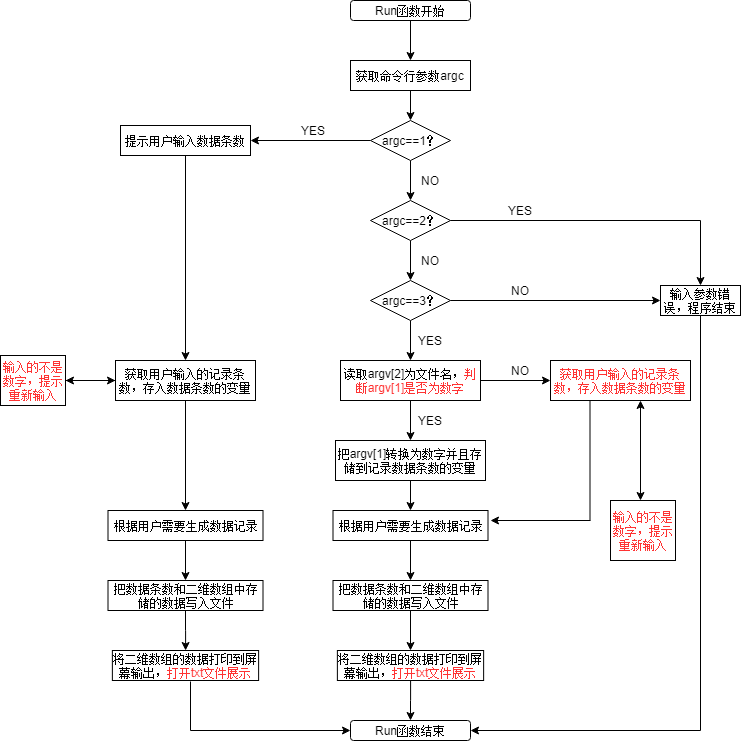

The diagram above was exported from draw.io. Its source (the exported page's mxGraphModel, read from the mxfile embedded in the PNG):
<mxGraphModel dx="288" dy="388" grid="1" gridSize="10" guides="1" tooltips="1" connect="1" arrows="1" fold="1" page="1" pageScale="1" pageWidth="827" pageHeight="1169" math="0" shadow="0">
  <root>
    <mxCell id="WIyWlLk6GJQsqaUBKTNV-0" />
    <mxCell id="WIyWlLk6GJQsqaUBKTNV-1" parent="WIyWlLk6GJQsqaUBKTNV-0" />
    <mxCell id="HqZQ-15ol5wPSVd0e1XP-7" value="" style="edgeStyle=orthogonalEdgeStyle;rounded=0;orthogonalLoop=1;jettySize=auto;html=1;" parent="WIyWlLk6GJQsqaUBKTNV-1" source="WIyWlLk6GJQsqaUBKTNV-3" target="HqZQ-15ol5wPSVd0e1XP-99" edge="1">
      <mxGeometry relative="1" as="geometry">
        <mxPoint x="420" y="150" as="targetPoint" />
      </mxGeometry>
    </mxCell>
    <mxCell id="WIyWlLk6GJQsqaUBKTNV-3" value="Run函数开始" style="rounded=1;whiteSpace=wrap;html=1;fontSize=12;glass=0;strokeWidth=1;shadow=0;" parent="WIyWlLk6GJQsqaUBKTNV-1" vertex="1">
      <mxGeometry x="360" y="100" width="120" height="20" as="geometry" />
    </mxCell>
    <mxCell id="HqZQ-15ol5wPSVd0e1XP-10" style="edgeStyle=orthogonalEdgeStyle;rounded=0;orthogonalLoop=1;jettySize=auto;html=1;" parent="WIyWlLk6GJQsqaUBKTNV-1" target="HqZQ-15ol5wPSVd0e1XP-2" edge="1">
      <mxGeometry relative="1" as="geometry">
        <mxPoint x="420" y="190" as="sourcePoint" />
      </mxGeometry>
    </mxCell>
    <mxCell id="HqZQ-15ol5wPSVd0e1XP-15" value="" style="edgeStyle=orthogonalEdgeStyle;rounded=0;orthogonalLoop=1;jettySize=auto;html=1;" parent="WIyWlLk6GJQsqaUBKTNV-1" source="HqZQ-15ol5wPSVd0e1XP-2" target="HqZQ-15ol5wPSVd0e1XP-4" edge="1">
      <mxGeometry relative="1" as="geometry" />
    </mxCell>
    <mxCell id="HqZQ-15ol5wPSVd0e1XP-57" style="edgeStyle=orthogonalEdgeStyle;rounded=0;orthogonalLoop=1;jettySize=auto;html=1;" parent="WIyWlLk6GJQsqaUBKTNV-1" source="HqZQ-15ol5wPSVd0e1XP-2" target="HqZQ-15ol5wPSVd0e1XP-23" edge="1">
      <mxGeometry relative="1" as="geometry" />
    </mxCell>
    <mxCell id="HqZQ-15ol5wPSVd0e1XP-2" value="argc==1？" style="rhombus;whiteSpace=wrap;html=1;" parent="WIyWlLk6GJQsqaUBKTNV-1" vertex="1">
      <mxGeometry x="380" y="220" width="80" height="40" as="geometry" />
    </mxCell>
    <mxCell id="HqZQ-15ol5wPSVd0e1XP-17" value="" style="edgeStyle=orthogonalEdgeStyle;rounded=0;orthogonalLoop=1;jettySize=auto;html=1;" parent="WIyWlLk6GJQsqaUBKTNV-1" source="HqZQ-15ol5wPSVd0e1XP-4" target="HqZQ-15ol5wPSVd0e1XP-16" edge="1">
      <mxGeometry relative="1" as="geometry" />
    </mxCell>
    <mxCell id="HqZQ-15ol5wPSVd0e1XP-4" value="argc==2？" style="rhombus;whiteSpace=wrap;html=1;" parent="WIyWlLk6GJQsqaUBKTNV-1" vertex="1">
      <mxGeometry x="380" y="300" width="80" height="40" as="geometry" />
    </mxCell>
    <mxCell id="HqZQ-15ol5wPSVd0e1XP-60" style="edgeStyle=orthogonalEdgeStyle;rounded=0;orthogonalLoop=1;jettySize=auto;html=1;" parent="WIyWlLk6GJQsqaUBKTNV-1" source="HqZQ-15ol5wPSVd0e1XP-16" target="HqZQ-15ol5wPSVd0e1XP-59" edge="1">
      <mxGeometry relative="1" as="geometry" />
    </mxCell>
    <mxCell id="HqZQ-15ol5wPSVd0e1XP-64" style="edgeStyle=orthogonalEdgeStyle;rounded=0;orthogonalLoop=1;jettySize=auto;html=1;" parent="WIyWlLk6GJQsqaUBKTNV-1" source="HqZQ-15ol5wPSVd0e1XP-16" target="HqZQ-15ol5wPSVd0e1XP-58" edge="1">
      <mxGeometry relative="1" as="geometry" />
    </mxCell>
    <mxCell id="HqZQ-15ol5wPSVd0e1XP-16" value="argc==3？" style="rhombus;whiteSpace=wrap;html=1;" parent="WIyWlLk6GJQsqaUBKTNV-1" vertex="1">
      <mxGeometry x="380" y="380" width="80" height="40" as="geometry" />
    </mxCell>
    <mxCell id="HqZQ-15ol5wPSVd0e1XP-20" value="NO" style="text;html=1;strokeColor=none;fillColor=none;align=center;verticalAlign=middle;whiteSpace=wrap;rounded=0;" parent="WIyWlLk6GJQsqaUBKTNV-1" vertex="1">
      <mxGeometry x="420" y="270" width="40" height="20" as="geometry" />
    </mxCell>
    <mxCell id="HqZQ-15ol5wPSVd0e1XP-21" value="NO" style="text;html=1;strokeColor=none;fillColor=none;align=center;verticalAlign=middle;whiteSpace=wrap;rounded=0;" parent="WIyWlLk6GJQsqaUBKTNV-1" vertex="1">
      <mxGeometry x="420" y="350" width="40" height="20" as="geometry" />
    </mxCell>
    <mxCell id="HqZQ-15ol5wPSVd0e1XP-40" style="edgeStyle=orthogonalEdgeStyle;rounded=0;orthogonalLoop=1;jettySize=auto;html=1;entryX=0.5;entryY=0;entryDx=0;entryDy=0;" parent="WIyWlLk6GJQsqaUBKTNV-1" source="HqZQ-15ol5wPSVd0e1XP-23" target="HqZQ-15ol5wPSVd0e1XP-29" edge="1">
      <mxGeometry relative="1" as="geometry" />
    </mxCell>
    <mxCell id="HqZQ-15ol5wPSVd0e1XP-23" value="提示用户输入数据条数" style="rounded=0;whiteSpace=wrap;html=1;" parent="WIyWlLk6GJQsqaUBKTNV-1" vertex="1">
      <mxGeometry x="130" y="225" width="130" height="30" as="geometry" />
    </mxCell>
    <mxCell id="HqZQ-15ol5wPSVd0e1XP-42" value="" style="edgeStyle=orthogonalEdgeStyle;rounded=0;orthogonalLoop=1;jettySize=auto;html=1;" parent="WIyWlLk6GJQsqaUBKTNV-1" source="HqZQ-15ol5wPSVd0e1XP-29" target="HqZQ-15ol5wPSVd0e1XP-41" edge="1">
      <mxGeometry relative="1" as="geometry" />
    </mxCell>
    <mxCell id="HqZQ-15ol5wPSVd0e1XP-47" style="edgeStyle=orthogonalEdgeStyle;rounded=0;orthogonalLoop=1;jettySize=auto;html=1;entryX=1;entryY=0.5;entryDx=0;entryDy=0;" parent="WIyWlLk6GJQsqaUBKTNV-1" source="HqZQ-15ol5wPSVd0e1XP-29" target="HqZQ-15ol5wPSVd0e1XP-43" edge="1">
      <mxGeometry relative="1" as="geometry" />
    </mxCell>
    <mxCell id="HqZQ-15ol5wPSVd0e1XP-29" value="获取用户输入的记录条数，存入数据条数的变量" style="rounded=0;whiteSpace=wrap;html=1;" parent="WIyWlLk6GJQsqaUBKTNV-1" vertex="1">
      <mxGeometry x="125" y="460" width="140" height="40" as="geometry" />
    </mxCell>
    <mxCell id="HqZQ-15ol5wPSVd0e1XP-46" style="edgeStyle=orthogonalEdgeStyle;rounded=0;orthogonalLoop=1;jettySize=auto;html=1;" parent="WIyWlLk6GJQsqaUBKTNV-1" source="HqZQ-15ol5wPSVd0e1XP-43" target="HqZQ-15ol5wPSVd0e1XP-29" edge="1">
      <mxGeometry relative="1" as="geometry" />
    </mxCell>
    <mxCell id="HqZQ-15ol5wPSVd0e1XP-43" value="&lt;font color=&quot;#ff3333&quot;&gt;输入的不是数字，提示重新输入&lt;/font&gt;" style="rounded=0;whiteSpace=wrap;html=1;" parent="WIyWlLk6GJQsqaUBKTNV-1" vertex="1">
      <mxGeometry x="10" y="455" width="65" height="50" as="geometry" />
    </mxCell>
    <mxCell id="HqZQ-15ol5wPSVd0e1XP-54" value="" style="edgeStyle=orthogonalEdgeStyle;rounded=0;orthogonalLoop=1;jettySize=auto;html=1;" parent="WIyWlLk6GJQsqaUBKTNV-1" source="HqZQ-15ol5wPSVd0e1XP-41" target="HqZQ-15ol5wPSVd0e1XP-53" edge="1">
      <mxGeometry relative="1" as="geometry" />
    </mxCell>
    <mxCell id="HqZQ-15ol5wPSVd0e1XP-41" value="根据用户需要生成数据记录" style="rounded=0;whiteSpace=wrap;html=1;" parent="WIyWlLk6GJQsqaUBKTNV-1" vertex="1">
      <mxGeometry x="117.5" y="610" width="155" height="30" as="geometry" />
    </mxCell>
    <mxCell id="HqZQ-15ol5wPSVd0e1XP-95" value="" style="edgeStyle=orthogonalEdgeStyle;rounded=0;orthogonalLoop=1;jettySize=auto;html=1;" parent="WIyWlLk6GJQsqaUBKTNV-1" source="HqZQ-15ol5wPSVd0e1XP-53" target="HqZQ-15ol5wPSVd0e1XP-94" edge="1">
      <mxGeometry relative="1" as="geometry" />
    </mxCell>
    <mxCell id="HqZQ-15ol5wPSVd0e1XP-53" value="把数据条数和二维数组中存储的数据写入文件" style="rounded=0;whiteSpace=wrap;html=1;" parent="WIyWlLk6GJQsqaUBKTNV-1" vertex="1">
      <mxGeometry x="117.5" y="680" width="155" height="30" as="geometry" />
    </mxCell>
    <mxCell id="HqZQ-15ol5wPSVd0e1XP-94" value="将二维数组的数据打印到屏幕输出，&lt;font color=&quot;#ff3333&quot;&gt;打开txt文件展示&lt;/font&gt;" style="rounded=0;whiteSpace=wrap;html=1;" parent="WIyWlLk6GJQsqaUBKTNV-1" vertex="1">
      <mxGeometry x="121.86999999999999" y="750" width="146.25" height="30" as="geometry" />
    </mxCell>
    <mxCell id="HqZQ-15ol5wPSVd0e1XP-73" style="edgeStyle=orthogonalEdgeStyle;rounded=0;orthogonalLoop=1;jettySize=auto;html=1;" parent="WIyWlLk6GJQsqaUBKTNV-1" source="HqZQ-15ol5wPSVd0e1XP-49" target="HqZQ-15ol5wPSVd0e1XP-55" edge="1">
      <mxGeometry relative="1" as="geometry" />
    </mxCell>
    <mxCell id="HqZQ-15ol5wPSVd0e1XP-49" value="根据用户需要生成数据记录" style="rounded=0;whiteSpace=wrap;html=1;" parent="WIyWlLk6GJQsqaUBKTNV-1" vertex="1">
      <mxGeometry x="342.5" y="610" width="155" height="30" as="geometry" />
    </mxCell>
    <mxCell id="HqZQ-15ol5wPSVd0e1XP-51" value="YES" style="text;html=1;strokeColor=none;fillColor=none;align=center;verticalAlign=middle;whiteSpace=wrap;rounded=0;" parent="WIyWlLk6GJQsqaUBKTNV-1" vertex="1">
      <mxGeometry x="302.5" y="220" width="40" height="20" as="geometry" />
    </mxCell>
    <mxCell id="HqZQ-15ol5wPSVd0e1XP-52" value="YES" style="text;html=1;strokeColor=none;fillColor=none;align=center;verticalAlign=middle;whiteSpace=wrap;rounded=0;" parent="WIyWlLk6GJQsqaUBKTNV-1" vertex="1">
      <mxGeometry x="420" y="430" width="40" height="20" as="geometry" />
    </mxCell>
    <mxCell id="HqZQ-15ol5wPSVd0e1XP-98" style="edgeStyle=orthogonalEdgeStyle;rounded=0;orthogonalLoop=1;jettySize=auto;html=1;" parent="WIyWlLk6GJQsqaUBKTNV-1" source="HqZQ-15ol5wPSVd0e1XP-55" edge="1">
      <mxGeometry relative="1" as="geometry">
        <mxPoint x="420" y="750" as="targetPoint" />
      </mxGeometry>
    </mxCell>
    <mxCell id="HqZQ-15ol5wPSVd0e1XP-55" value="把数据条数和二维数组中存储的数据写入文件" style="rounded=0;whiteSpace=wrap;html=1;" parent="WIyWlLk6GJQsqaUBKTNV-1" vertex="1">
      <mxGeometry x="342.5" y="680" width="155" height="30" as="geometry" />
    </mxCell>
    <mxCell id="HqZQ-15ol5wPSVd0e1XP-71" style="edgeStyle=orthogonalEdgeStyle;rounded=0;orthogonalLoop=1;jettySize=auto;html=1;" parent="WIyWlLk6GJQsqaUBKTNV-1" source="HqZQ-15ol5wPSVd0e1XP-58" target="HqZQ-15ol5wPSVd0e1XP-67" edge="1">
      <mxGeometry relative="1" as="geometry" />
    </mxCell>
    <mxCell id="HqZQ-15ol5wPSVd0e1XP-75" style="edgeStyle=orthogonalEdgeStyle;rounded=0;orthogonalLoop=1;jettySize=auto;html=1;entryX=0;entryY=0.5;entryDx=0;entryDy=0;" parent="WIyWlLk6GJQsqaUBKTNV-1" source="HqZQ-15ol5wPSVd0e1XP-58" target="HqZQ-15ol5wPSVd0e1XP-74" edge="1">
      <mxGeometry relative="1" as="geometry" />
    </mxCell>
    <mxCell id="HqZQ-15ol5wPSVd0e1XP-58" value="读取argv[2]为文件名，&lt;font color=&quot;#ff3333&quot;&gt;判断argv[1]是否为数字&lt;/font&gt;" style="rounded=0;whiteSpace=wrap;html=1;" parent="WIyWlLk6GJQsqaUBKTNV-1" vertex="1">
      <mxGeometry x="350" y="460" width="140" height="40" as="geometry" />
    </mxCell>
    <mxCell id="HqZQ-15ol5wPSVd0e1XP-59" value="输入参数错误，程序结束" style="rounded=0;whiteSpace=wrap;html=1;" parent="WIyWlLk6GJQsqaUBKTNV-1" vertex="1">
      <mxGeometry x="670" y="385" width="80" height="30" as="geometry" />
    </mxCell>
    <mxCell id="HqZQ-15ol5wPSVd0e1XP-61" value="NO" style="text;html=1;strokeColor=none;fillColor=none;align=center;verticalAlign=middle;whiteSpace=wrap;rounded=0;" parent="WIyWlLk6GJQsqaUBKTNV-1" vertex="1">
      <mxGeometry x="510" y="380" width="40" height="20" as="geometry" />
    </mxCell>
    <mxCell id="HqZQ-15ol5wPSVd0e1XP-72" style="edgeStyle=orthogonalEdgeStyle;rounded=0;orthogonalLoop=1;jettySize=auto;html=1;" parent="WIyWlLk6GJQsqaUBKTNV-1" source="HqZQ-15ol5wPSVd0e1XP-67" target="HqZQ-15ol5wPSVd0e1XP-49" edge="1">
      <mxGeometry relative="1" as="geometry" />
    </mxCell>
    <mxCell id="HqZQ-15ol5wPSVd0e1XP-67" value="把argv[1]转换为数字并且存储到记录数据条数的变量" style="rounded=0;whiteSpace=wrap;html=1;" parent="WIyWlLk6GJQsqaUBKTNV-1" vertex="1">
      <mxGeometry x="345" y="540" width="150" height="40" as="geometry" />
    </mxCell>
    <mxCell id="HqZQ-15ol5wPSVd0e1XP-74" value="&lt;font color=&quot;#ff3333&quot;&gt;获取用户输入的记录条数，存入数据条数的变量&lt;/font&gt;" style="rounded=0;whiteSpace=wrap;html=1;" parent="WIyWlLk6GJQsqaUBKTNV-1" vertex="1">
      <mxGeometry x="560" y="460" width="140" height="40" as="geometry" />
    </mxCell>
    <mxCell id="HqZQ-15ol5wPSVd0e1XP-76" value="NO" style="text;html=1;strokeColor=none;fillColor=none;align=center;verticalAlign=middle;whiteSpace=wrap;rounded=0;" parent="WIyWlLk6GJQsqaUBKTNV-1" vertex="1">
      <mxGeometry x="510" y="460" width="40" height="20" as="geometry" />
    </mxCell>
    <mxCell id="HqZQ-15ol5wPSVd0e1XP-77" value="YES" style="text;html=1;strokeColor=none;fillColor=none;align=center;verticalAlign=middle;whiteSpace=wrap;rounded=0;" parent="WIyWlLk6GJQsqaUBKTNV-1" vertex="1">
      <mxGeometry x="420" y="510" width="40" height="20" as="geometry" />
    </mxCell>
    <mxCell id="HqZQ-15ol5wPSVd0e1XP-82" value="" style="endArrow=none;html=1;" parent="WIyWlLk6GJQsqaUBKTNV-1" edge="1">
      <mxGeometry width="50" height="50" relative="1" as="geometry">
        <mxPoint x="599.5" y="500" as="sourcePoint" />
        <mxPoint x="599.5" y="620" as="targetPoint" />
      </mxGeometry>
    </mxCell>
    <mxCell id="HqZQ-15ol5wPSVd0e1XP-83" value="" style="endArrow=classic;html=1;" parent="WIyWlLk6GJQsqaUBKTNV-1" edge="1">
      <mxGeometry width="50" height="50" relative="1" as="geometry">
        <mxPoint x="600" y="620" as="sourcePoint" />
        <mxPoint x="500" y="620" as="targetPoint" />
      </mxGeometry>
    </mxCell>
    <mxCell id="HqZQ-15ol5wPSVd0e1XP-84" value="" style="endArrow=none;html=1;exitX=1;exitY=0.5;exitDx=0;exitDy=0;" parent="WIyWlLk6GJQsqaUBKTNV-1" source="HqZQ-15ol5wPSVd0e1XP-4" edge="1">
      <mxGeometry width="50" height="50" relative="1" as="geometry">
        <mxPoint x="390" y="500" as="sourcePoint" />
        <mxPoint x="710" y="320" as="targetPoint" />
      </mxGeometry>
    </mxCell>
    <mxCell id="HqZQ-15ol5wPSVd0e1XP-85" value="" style="endArrow=classic;html=1;entryX=0.5;entryY=0;entryDx=0;entryDy=0;" parent="WIyWlLk6GJQsqaUBKTNV-1" target="HqZQ-15ol5wPSVd0e1XP-59" edge="1">
      <mxGeometry width="50" height="50" relative="1" as="geometry">
        <mxPoint x="710" y="320" as="sourcePoint" />
        <mxPoint x="440" y="450" as="targetPoint" />
      </mxGeometry>
    </mxCell>
    <mxCell id="HqZQ-15ol5wPSVd0e1XP-86" value="YES&lt;br&gt;" style="text;html=1;strokeColor=none;fillColor=none;align=center;verticalAlign=middle;whiteSpace=wrap;rounded=0;" parent="WIyWlLk6GJQsqaUBKTNV-1" vertex="1">
      <mxGeometry x="510" y="300" width="40" height="20" as="geometry" />
    </mxCell>
    <mxCell id="HqZQ-15ol5wPSVd0e1XP-91" value="&lt;font color=&quot;#ff3333&quot;&gt;输入的不是数字，提示重新输入&lt;/font&gt;" style="rounded=0;whiteSpace=wrap;html=1;" parent="WIyWlLk6GJQsqaUBKTNV-1" vertex="1">
      <mxGeometry x="620" y="600" width="65" height="60" as="geometry" />
    </mxCell>
    <mxCell id="HqZQ-15ol5wPSVd0e1XP-93" value="" style="endArrow=classic;startArrow=classic;html=1;" parent="WIyWlLk6GJQsqaUBKTNV-1" edge="1">
      <mxGeometry width="50" height="50" relative="1" as="geometry">
        <mxPoint x="650" y="600" as="sourcePoint" />
        <mxPoint x="650" y="500" as="targetPoint" />
      </mxGeometry>
    </mxCell>
    <mxCell id="HqZQ-15ol5wPSVd0e1XP-101" style="edgeStyle=orthogonalEdgeStyle;rounded=0;orthogonalLoop=1;jettySize=auto;html=1;" parent="WIyWlLk6GJQsqaUBKTNV-1" source="HqZQ-15ol5wPSVd0e1XP-96" target="HqZQ-15ol5wPSVd0e1XP-100" edge="1">
      <mxGeometry relative="1" as="geometry" />
    </mxCell>
    <mxCell id="HqZQ-15ol5wPSVd0e1XP-96" value="将二维数组的数据打印到屏幕输出，&lt;font color=&quot;#ff3333&quot;&gt;打开txt文件展示&lt;/font&gt;" style="rounded=0;whiteSpace=wrap;html=1;" parent="WIyWlLk6GJQsqaUBKTNV-1" vertex="1">
      <mxGeometry x="346.88" y="750" width="146.25" height="30" as="geometry" />
    </mxCell>
    <mxCell id="HqZQ-15ol5wPSVd0e1XP-99" value="获取命令行参数argc" style="rounded=0;whiteSpace=wrap;html=1;" parent="WIyWlLk6GJQsqaUBKTNV-1" vertex="1">
      <mxGeometry x="360" y="160" width="120" height="30" as="geometry" />
    </mxCell>
    <mxCell id="HqZQ-15ol5wPSVd0e1XP-100" value="Run函数结束" style="rounded=1;whiteSpace=wrap;html=1;" parent="WIyWlLk6GJQsqaUBKTNV-1" vertex="1">
      <mxGeometry x="360" y="820" width="120" height="20" as="geometry" />
    </mxCell>
    <mxCell id="HqZQ-15ol5wPSVd0e1XP-103" value="" style="endArrow=none;html=1;entryX=0.5;entryY=1;entryDx=0;entryDy=0;" parent="WIyWlLk6GJQsqaUBKTNV-1" target="HqZQ-15ol5wPSVd0e1XP-59" edge="1">
      <mxGeometry width="50" height="50" relative="1" as="geometry">
        <mxPoint x="710" y="830" as="sourcePoint" />
        <mxPoint x="440" y="450" as="targetPoint" />
      </mxGeometry>
    </mxCell>
    <mxCell id="HqZQ-15ol5wPSVd0e1XP-106" value="" style="endArrow=classic;html=1;" parent="WIyWlLk6GJQsqaUBKTNV-1" edge="1">
      <mxGeometry width="50" height="50" relative="1" as="geometry">
        <mxPoint x="200" y="830" as="sourcePoint" />
        <mxPoint x="360" y="830" as="targetPoint" />
      </mxGeometry>
    </mxCell>
    <mxCell id="HqZQ-15ol5wPSVd0e1XP-107" value="" style="endArrow=none;html=1;" parent="WIyWlLk6GJQsqaUBKTNV-1" edge="1">
      <mxGeometry width="50" height="50" relative="1" as="geometry">
        <mxPoint x="200" y="781" as="sourcePoint" />
        <mxPoint x="200" y="830" as="targetPoint" />
      </mxGeometry>
    </mxCell>
    <mxCell id="HqZQ-15ol5wPSVd0e1XP-108" value="" style="endArrow=classic;html=1;entryX=1;entryY=0.5;entryDx=0;entryDy=0;" parent="WIyWlLk6GJQsqaUBKTNV-1" target="HqZQ-15ol5wPSVd0e1XP-100" edge="1">
      <mxGeometry width="50" height="50" relative="1" as="geometry">
        <mxPoint x="710" y="830" as="sourcePoint" />
        <mxPoint x="580" y="700" as="targetPoint" />
      </mxGeometry>
    </mxCell>
  </root>
</mxGraphModel>